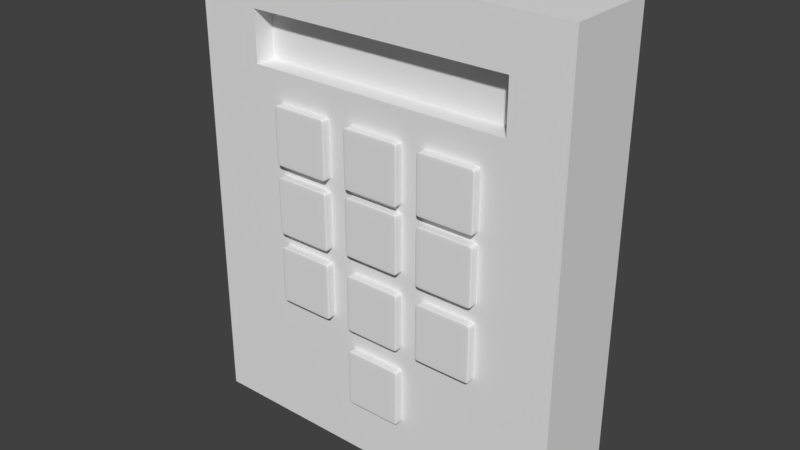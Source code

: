 # Source: numpad.blend  (saved by Blender 2.79.0; exported with 4.5.12 LTS)
import bpy
from mathutils import Matrix  # noqa: F401  (used for matrix-valued properties, if any)

bpy.ops.wm.read_factory_settings(use_empty=True)
scene = bpy.context.scene
scene.name = 'Scene'

# ---- collections
col_collection_1 = bpy.data.collections.new('Collection 1'); scene.collection.children.link(col_collection_1)

# ---- world
world_world = bpy.data.worlds.new('World'); scene.world = world_world
world_world.color = (0.05088, 0.05088, 0.05088)
world_world.use_sun_shadow = False
world_world.sun_shadow_jitter_overblur = 0.0
world_world.cycles.sampling_method = 'MANUAL'

# ---- meshes
me_cube_013 = bpy.data.meshes.new('Cube.013')
me_cube_013.from_pydata([(-0.117, -1.001, -0.1138), (-0.117, -1.001, 0.1174), (-0.117, 0.9995, -0.1138), (-0.117, 0.9995, 0.1174), (0.1143, -1.001, -0.1138), (0.1143, -1.001, 0.1174), (0.1143, 0.9995, -0.1138), (0.1143, 0.9995, 0.1174), (-0.117, -1.001, 0.0937), (-0.117, 0.9995, 0.0937), (0.1143, 0.9995, 0.0937), (0.1143, -1.001, 0.0937), (-0.0905, 0.9995, -0.1138), (-0.0905, 0.9995, 0.1174), (-0.0905, -1.001, -0.1138), (-0.0905, -1.001, 0.1174), (-0.0905, -1.001, 0.0937), (-0.0905, 0.9995, 0.0937), (-0.117, 0.9995, -0.09852), (0.1143, 0.9995, -0.09852), (0.1143, -1.001, -0.09852), (-0.117, -1.001, -0.09852), (-0.0905, 0.9995, -0.09852), (-0.0905, -1.001, -0.09852), (0.09408, 0.9995, 0.1174), (0.09408, -1.001, -0.1138), (0.09408, 0.9995, 0.0937), (0.09408, 0.9995, -0.1138), (0.09408, -1.001, 0.1174), (0.09408, -1.001, 0.0937), (0.09408, -1.001, -0.09852), (0.09408, 0.9995, -0.09852), (-0.117, -0.8082, -0.1138), (-0.117, -0.8082, 0.1174), (0.1143, -0.8082, -0.1138), (0.1143, -0.8082, 0.1174), (0.1143, -0.8082, 0.0937), (-0.117, -0.8082, 0.0937), (-0.0905, -0.8082, 0.1174), (-0.0905, -0.8082, -0.1138), (-0.117, -0.8082, -0.09852), (0.1143, -0.8082, -0.09852), (0.09408, -0.8082, 0.1174), (0.09408, -0.8082, -0.1138), (-0.117, 0.8095, 0.1174), (0.1143, 0.8095, -0.1138), (-0.117, 0.8095, 0.0937), (-0.117, 0.8095, -0.09852), (-0.117, 0.8095, -0.1138), (0.1143, 0.8095, 0.1174), (0.1143, 0.8095, 0.0937), (-0.0905, 0.8095, 0.1174), (-0.0905, 0.8095, -0.1138), (0.1143, 0.8095, -0.09852), (0.09408, 0.8095, 0.1174), (0.09408, 0.8095, -0.1138)], [], [(46, 44, 3, 9), (26, 24, 7, 10), (36, 35, 5, 11), (16, 15, 1, 8), (43, 34, 4, 25), (38, 33, 1, 15), (23, 16, 8, 21), (41, 36, 11, 20), (31, 26, 10, 19), (47, 46, 9, 18), (18, 9, 17, 22), (30, 29, 16, 23), (42, 38, 15, 28), (32, 39, 14, 0), (29, 28, 15, 16), (9, 3, 13, 17), (25, 30, 23, 14), (2, 18, 22, 12), (48, 47, 18, 2), (27, 31, 19, 6), (34, 41, 20, 4), (14, 23, 21, 0), (12, 22, 31, 27), (4, 20, 30, 25), (11, 5, 28, 29), (35, 42, 28, 5), (20, 11, 29, 30), (22, 17, 26, 31), (39, 43, 25, 14), (17, 13, 24, 26), (52, 55, 43, 39), (49, 54, 42, 35), (45, 53, 41, 34), (0, 21, 40, 32), (48, 52, 39, 32), (54, 51, 38, 42), (21, 8, 37, 40), (53, 50, 36, 41), (51, 44, 33, 38), (55, 45, 34, 43), (50, 49, 35, 36), (8, 1, 33, 37), (10, 7, 49, 50), (27, 6, 45, 55), (13, 3, 44, 51), (19, 10, 50, 53), (24, 13, 51, 54), (2, 12, 52, 48), (6, 19, 53, 45), (7, 24, 54, 49), (12, 27, 55, 52), (32, 40, 47, 48), (40, 37, 46, 47), (37, 33, 44, 46)])
me_cube_013.use_remesh_preserve_volume = False
me_cube_013.use_remesh_preserve_attributes = False
me_cube_013.use_mirror_vertex_groups = False
me_cube_013.update()
me_cube_012 = bpy.data.meshes.new('Cube.012')
me_cube_012.from_pydata([(-0.117, -1.001, -0.1138), (-0.117, -1.001, 0.1174), (-0.117, 0.9995, -0.1138), (-0.117, 0.9995, 0.1174), (0.1143, -1.001, -0.1138), (0.1143, -1.001, 0.1174), (0.1143, 0.9995, -0.1138), (0.1143, 0.9995, 0.1174), (-0.117, -1.001, 0.0937), (-0.117, 0.9995, 0.0937), (0.1143, 0.9995, 0.0937), (0.1143, -1.001, 0.0937), (-0.0905, 0.9995, -0.1138), (-0.0905, 0.9995, 0.1174), (-0.0905, -1.001, -0.1138), (-0.0905, -1.001, 0.1174), (-0.0905, -1.001, 0.0937), (-0.0905, 0.9995, 0.0937), (-0.117, 0.9995, -0.09852), (0.1143, 0.9995, -0.09852), (0.1143, -1.001, -0.09852), (-0.117, -1.001, -0.09852), (-0.0905, 0.9995, -0.09852), (-0.0905, -1.001, -0.09852), (0.09408, 0.9995, 0.1174), (0.09408, -1.001, -0.1138), (0.09408, 0.9995, 0.0937), (0.09408, 0.9995, -0.1138), (0.09408, -1.001, 0.1174), (0.09408, -1.001, 0.0937), (0.09408, -1.001, -0.09852), (0.09408, 0.9995, -0.09852), (-0.117, -0.8082, -0.1138), (-0.117, -0.8082, 0.1174), (0.1143, -0.8082, -0.1138), (0.1143, -0.8082, 0.1174), (0.1143, -0.8082, 0.0937), (-0.117, -0.8082, 0.0937), (-0.0905, -0.8082, 0.1174), (-0.0905, -0.8082, -0.1138), (-0.117, -0.8082, -0.09852), (0.1143, -0.8082, -0.09852), (0.09408, -0.8082, 0.1174), (0.09408, -0.8082, -0.1138), (-0.117, 0.8095, 0.1174), (0.1143, 0.8095, -0.1138), (-0.117, 0.8095, 0.0937), (-0.117, 0.8095, -0.09852), (-0.117, 0.8095, -0.1138), (0.1143, 0.8095, 0.1174), (0.1143, 0.8095, 0.0937), (-0.0905, 0.8095, 0.1174), (-0.0905, 0.8095, -0.1138), (0.1143, 0.8095, -0.09852), (0.09408, 0.8095, 0.1174), (0.09408, 0.8095, -0.1138)], [], [(46, 44, 3, 9), (26, 24, 7, 10), (36, 35, 5, 11), (16, 15, 1, 8), (43, 34, 4, 25), (38, 33, 1, 15), (23, 16, 8, 21), (41, 36, 11, 20), (31, 26, 10, 19), (47, 46, 9, 18), (18, 9, 17, 22), (30, 29, 16, 23), (42, 38, 15, 28), (32, 39, 14, 0), (29, 28, 15, 16), (9, 3, 13, 17), (25, 30, 23, 14), (2, 18, 22, 12), (48, 47, 18, 2), (27, 31, 19, 6), (34, 41, 20, 4), (14, 23, 21, 0), (12, 22, 31, 27), (4, 20, 30, 25), (11, 5, 28, 29), (35, 42, 28, 5), (20, 11, 29, 30), (22, 17, 26, 31), (39, 43, 25, 14), (17, 13, 24, 26), (52, 55, 43, 39), (49, 54, 42, 35), (45, 53, 41, 34), (0, 21, 40, 32), (48, 52, 39, 32), (54, 51, 38, 42), (21, 8, 37, 40), (53, 50, 36, 41), (51, 44, 33, 38), (55, 45, 34, 43), (50, 49, 35, 36), (8, 1, 33, 37), (10, 7, 49, 50), (27, 6, 45, 55), (13, 3, 44, 51), (19, 10, 50, 53), (24, 13, 51, 54), (2, 12, 52, 48), (6, 19, 53, 45), (7, 24, 54, 49), (12, 27, 55, 52), (32, 40, 47, 48), (40, 37, 46, 47), (37, 33, 44, 46)])
me_cube_012.use_remesh_preserve_volume = False
me_cube_012.use_remesh_preserve_attributes = False
me_cube_012.use_mirror_vertex_groups = False
me_cube_012.update()
me_cube_011 = bpy.data.meshes.new('Cube.011')
me_cube_011.from_pydata([(-0.117, -1.001, -0.1138), (-0.117, -1.001, 0.1174), (-0.117, 0.9995, -0.1138), (-0.117, 0.9995, 0.1174), (0.1143, -1.001, -0.1138), (0.1143, -1.001, 0.1174), (0.1143, 0.9995, -0.1138), (0.1143, 0.9995, 0.1174), (-0.117, -1.001, 0.0937), (-0.117, 0.9995, 0.0937), (0.1143, 0.9995, 0.0937), (0.1143, -1.001, 0.0937), (-0.0905, 0.9995, -0.1138), (-0.0905, 0.9995, 0.1174), (-0.0905, -1.001, -0.1138), (-0.0905, -1.001, 0.1174), (-0.0905, -1.001, 0.0937), (-0.0905, 0.9995, 0.0937), (-0.117, 0.9995, -0.09852), (0.1143, 0.9995, -0.09852), (0.1143, -1.001, -0.09852), (-0.117, -1.001, -0.09852), (-0.0905, 0.9995, -0.09852), (-0.0905, -1.001, -0.09852), (0.09408, 0.9995, 0.1174), (0.09408, -1.001, -0.1138), (0.09408, 0.9995, 0.0937), (0.09408, 0.9995, -0.1138), (0.09408, -1.001, 0.1174), (0.09408, -1.001, 0.0937), (0.09408, -1.001, -0.09852), (0.09408, 0.9995, -0.09852), (-0.117, -0.8082, -0.1138), (-0.117, -0.8082, 0.1174), (0.1143, -0.8082, -0.1138), (0.1143, -0.8082, 0.1174), (0.1143, -0.8082, 0.0937), (-0.117, -0.8082, 0.0937), (-0.0905, -0.8082, 0.1174), (-0.0905, -0.8082, -0.1138), (-0.117, -0.8082, -0.09852), (0.1143, -0.8082, -0.09852), (0.09408, -0.8082, 0.1174), (0.09408, -0.8082, -0.1138), (-0.117, 0.8095, 0.1174), (0.1143, 0.8095, -0.1138), (-0.117, 0.8095, 0.0937), (-0.117, 0.8095, -0.09852), (-0.117, 0.8095, -0.1138), (0.1143, 0.8095, 0.1174), (0.1143, 0.8095, 0.0937), (-0.0905, 0.8095, 0.1174), (-0.0905, 0.8095, -0.1138), (0.1143, 0.8095, -0.09852), (0.09408, 0.8095, 0.1174), (0.09408, 0.8095, -0.1138)], [], [(46, 44, 3, 9), (26, 24, 7, 10), (36, 35, 5, 11), (16, 15, 1, 8), (43, 34, 4, 25), (38, 33, 1, 15), (23, 16, 8, 21), (41, 36, 11, 20), (31, 26, 10, 19), (47, 46, 9, 18), (18, 9, 17, 22), (30, 29, 16, 23), (42, 38, 15, 28), (32, 39, 14, 0), (29, 28, 15, 16), (9, 3, 13, 17), (25, 30, 23, 14), (2, 18, 22, 12), (48, 47, 18, 2), (27, 31, 19, 6), (34, 41, 20, 4), (14, 23, 21, 0), (12, 22, 31, 27), (4, 20, 30, 25), (11, 5, 28, 29), (35, 42, 28, 5), (20, 11, 29, 30), (22, 17, 26, 31), (39, 43, 25, 14), (17, 13, 24, 26), (52, 55, 43, 39), (49, 54, 42, 35), (45, 53, 41, 34), (0, 21, 40, 32), (48, 52, 39, 32), (54, 51, 38, 42), (21, 8, 37, 40), (53, 50, 36, 41), (51, 44, 33, 38), (55, 45, 34, 43), (50, 49, 35, 36), (8, 1, 33, 37), (10, 7, 49, 50), (27, 6, 45, 55), (13, 3, 44, 51), (19, 10, 50, 53), (24, 13, 51, 54), (2, 12, 52, 48), (6, 19, 53, 45), (7, 24, 54, 49), (12, 27, 55, 52), (32, 40, 47, 48), (40, 37, 46, 47), (37, 33, 44, 46)])
me_cube_011.use_remesh_preserve_volume = False
me_cube_011.use_remesh_preserve_attributes = False
me_cube_011.use_mirror_vertex_groups = False
me_cube_011.update()
me_cube_010 = bpy.data.meshes.new('Cube.010')
me_cube_010.from_pydata([(-0.117, -1.001, -0.1138), (-0.117, -1.001, 0.1174), (-0.117, 0.9995, -0.1138), (-0.117, 0.9995, 0.1174), (0.1143, -1.001, -0.1138), (0.1143, -1.001, 0.1174), (0.1143, 0.9995, -0.1138), (0.1143, 0.9995, 0.1174), (-0.117, -1.001, 0.0937), (-0.117, 0.9995, 0.0937), (0.1143, 0.9995, 0.0937), (0.1143, -1.001, 0.0937), (-0.0905, 0.9995, -0.1138), (-0.0905, 0.9995, 0.1174), (-0.0905, -1.001, -0.1138), (-0.0905, -1.001, 0.1174), (-0.0905, -1.001, 0.0937), (-0.0905, 0.9995, 0.0937), (-0.117, 0.9995, -0.09852), (0.1143, 0.9995, -0.09852), (0.1143, -1.001, -0.09852), (-0.117, -1.001, -0.09852), (-0.0905, 0.9995, -0.09852), (-0.0905, -1.001, -0.09852), (0.09408, 0.9995, 0.1174), (0.09408, -1.001, -0.1138), (0.09408, 0.9995, 0.0937), (0.09408, 0.9995, -0.1138), (0.09408, -1.001, 0.1174), (0.09408, -1.001, 0.0937), (0.09408, -1.001, -0.09852), (0.09408, 0.9995, -0.09852), (-0.117, -0.8082, -0.1138), (-0.117, -0.8082, 0.1174), (0.1143, -0.8082, -0.1138), (0.1143, -0.8082, 0.1174), (0.1143, -0.8082, 0.0937), (-0.117, -0.8082, 0.0937), (-0.0905, -0.8082, 0.1174), (-0.0905, -0.8082, -0.1138), (-0.117, -0.8082, -0.09852), (0.1143, -0.8082, -0.09852), (0.09408, -0.8082, 0.1174), (0.09408, -0.8082, -0.1138), (-0.117, 0.8095, 0.1174), (0.1143, 0.8095, -0.1138), (-0.117, 0.8095, 0.0937), (-0.117, 0.8095, -0.09852), (-0.117, 0.8095, -0.1138), (0.1143, 0.8095, 0.1174), (0.1143, 0.8095, 0.0937), (-0.0905, 0.8095, 0.1174), (-0.0905, 0.8095, -0.1138), (0.1143, 0.8095, -0.09852), (0.09408, 0.8095, 0.1174), (0.09408, 0.8095, -0.1138)], [], [(46, 44, 3, 9), (26, 24, 7, 10), (36, 35, 5, 11), (16, 15, 1, 8), (43, 34, 4, 25), (38, 33, 1, 15), (23, 16, 8, 21), (41, 36, 11, 20), (31, 26, 10, 19), (47, 46, 9, 18), (18, 9, 17, 22), (30, 29, 16, 23), (42, 38, 15, 28), (32, 39, 14, 0), (29, 28, 15, 16), (9, 3, 13, 17), (25, 30, 23, 14), (2, 18, 22, 12), (48, 47, 18, 2), (27, 31, 19, 6), (34, 41, 20, 4), (14, 23, 21, 0), (12, 22, 31, 27), (4, 20, 30, 25), (11, 5, 28, 29), (35, 42, 28, 5), (20, 11, 29, 30), (22, 17, 26, 31), (39, 43, 25, 14), (17, 13, 24, 26), (52, 55, 43, 39), (49, 54, 42, 35), (45, 53, 41, 34), (0, 21, 40, 32), (48, 52, 39, 32), (54, 51, 38, 42), (21, 8, 37, 40), (53, 50, 36, 41), (51, 44, 33, 38), (55, 45, 34, 43), (50, 49, 35, 36), (8, 1, 33, 37), (10, 7, 49, 50), (27, 6, 45, 55), (13, 3, 44, 51), (19, 10, 50, 53), (24, 13, 51, 54), (2, 12, 52, 48), (6, 19, 53, 45), (7, 24, 54, 49), (12, 27, 55, 52), (32, 40, 47, 48), (40, 37, 46, 47), (37, 33, 44, 46)])
me_cube_010.use_remesh_preserve_volume = False
me_cube_010.use_remesh_preserve_attributes = False
me_cube_010.use_mirror_vertex_groups = False
me_cube_010.update()
me_cube_009 = bpy.data.meshes.new('Cube.009')
me_cube_009.from_pydata([(-0.117, -1.001, -0.1138), (-0.117, -1.001, 0.1174), (-0.117, 0.9995, -0.1138), (-0.117, 0.9995, 0.1174), (0.1143, -1.001, -0.1138), (0.1143, -1.001, 0.1174), (0.1143, 0.9995, -0.1138), (0.1143, 0.9995, 0.1174), (-0.117, -1.001, 0.0937), (-0.117, 0.9995, 0.0937), (0.1143, 0.9995, 0.0937), (0.1143, -1.001, 0.0937), (-0.0905, 0.9995, -0.1138), (-0.0905, 0.9995, 0.1174), (-0.0905, -1.001, -0.1138), (-0.0905, -1.001, 0.1174), (-0.0905, -1.001, 0.0937), (-0.0905, 0.9995, 0.0937), (-0.117, 0.9995, -0.09852), (0.1143, 0.9995, -0.09852), (0.1143, -1.001, -0.09852), (-0.117, -1.001, -0.09852), (-0.0905, 0.9995, -0.09852), (-0.0905, -1.001, -0.09852), (0.09408, 0.9995, 0.1174), (0.09408, -1.001, -0.1138), (0.09408, 0.9995, 0.0937), (0.09408, 0.9995, -0.1138), (0.09408, -1.001, 0.1174), (0.09408, -1.001, 0.0937), (0.09408, -1.001, -0.09852), (0.09408, 0.9995, -0.09852), (-0.117, -0.8082, -0.1138), (-0.117, -0.8082, 0.1174), (0.1143, -0.8082, -0.1138), (0.1143, -0.8082, 0.1174), (0.1143, -0.8082, 0.0937), (-0.117, -0.8082, 0.0937), (-0.0905, -0.8082, 0.1174), (-0.0905, -0.8082, -0.1138), (-0.117, -0.8082, -0.09852), (0.1143, -0.8082, -0.09852), (0.09408, -0.8082, 0.1174), (0.09408, -0.8082, -0.1138), (-0.117, 0.8095, 0.1174), (0.1143, 0.8095, -0.1138), (-0.117, 0.8095, 0.0937), (-0.117, 0.8095, -0.09852), (-0.117, 0.8095, -0.1138), (0.1143, 0.8095, 0.1174), (0.1143, 0.8095, 0.0937), (-0.0905, 0.8095, 0.1174), (-0.0905, 0.8095, -0.1138), (0.1143, 0.8095, -0.09852), (0.09408, 0.8095, 0.1174), (0.09408, 0.8095, -0.1138)], [], [(46, 44, 3, 9), (26, 24, 7, 10), (36, 35, 5, 11), (16, 15, 1, 8), (43, 34, 4, 25), (38, 33, 1, 15), (23, 16, 8, 21), (41, 36, 11, 20), (31, 26, 10, 19), (47, 46, 9, 18), (18, 9, 17, 22), (30, 29, 16, 23), (42, 38, 15, 28), (32, 39, 14, 0), (29, 28, 15, 16), (9, 3, 13, 17), (25, 30, 23, 14), (2, 18, 22, 12), (48, 47, 18, 2), (27, 31, 19, 6), (34, 41, 20, 4), (14, 23, 21, 0), (12, 22, 31, 27), (4, 20, 30, 25), (11, 5, 28, 29), (35, 42, 28, 5), (20, 11, 29, 30), (22, 17, 26, 31), (39, 43, 25, 14), (17, 13, 24, 26), (52, 55, 43, 39), (49, 54, 42, 35), (45, 53, 41, 34), (0, 21, 40, 32), (48, 52, 39, 32), (54, 51, 38, 42), (21, 8, 37, 40), (53, 50, 36, 41), (51, 44, 33, 38), (55, 45, 34, 43), (50, 49, 35, 36), (8, 1, 33, 37), (10, 7, 49, 50), (27, 6, 45, 55), (13, 3, 44, 51), (19, 10, 50, 53), (24, 13, 51, 54), (2, 12, 52, 48), (6, 19, 53, 45), (7, 24, 54, 49), (12, 27, 55, 52), (32, 40, 47, 48), (40, 37, 46, 47), (37, 33, 44, 46)])
me_cube_009.use_remesh_preserve_volume = False
me_cube_009.use_remesh_preserve_attributes = False
me_cube_009.use_mirror_vertex_groups = False
me_cube_009.update()
me_cube_008 = bpy.data.meshes.new('Cube.008')
me_cube_008.from_pydata([(-0.117, -1.001, -0.1138), (-0.117, -1.001, 0.1174), (-0.117, 0.9995, -0.1138), (-0.117, 0.9995, 0.1174), (0.1143, -1.001, -0.1138), (0.1143, -1.001, 0.1174), (0.1143, 0.9995, -0.1138), (0.1143, 0.9995, 0.1174), (-0.117, -1.001, 0.0937), (-0.117, 0.9995, 0.0937), (0.1143, 0.9995, 0.0937), (0.1143, -1.001, 0.0937), (-0.0905, 0.9995, -0.1138), (-0.0905, 0.9995, 0.1174), (-0.0905, -1.001, -0.1138), (-0.0905, -1.001, 0.1174), (-0.0905, -1.001, 0.0937), (-0.0905, 0.9995, 0.0937), (-0.117, 0.9995, -0.09852), (0.1143, 0.9995, -0.09852), (0.1143, -1.001, -0.09852), (-0.117, -1.001, -0.09852), (-0.0905, 0.9995, -0.09852), (-0.0905, -1.001, -0.09852), (0.09408, 0.9995, 0.1174), (0.09408, -1.001, -0.1138), (0.09408, 0.9995, 0.0937), (0.09408, 0.9995, -0.1138), (0.09408, -1.001, 0.1174), (0.09408, -1.001, 0.0937), (0.09408, -1.001, -0.09852), (0.09408, 0.9995, -0.09852), (-0.117, -0.8082, -0.1138), (-0.117, -0.8082, 0.1174), (0.1143, -0.8082, -0.1138), (0.1143, -0.8082, 0.1174), (0.1143, -0.8082, 0.0937), (-0.117, -0.8082, 0.0937), (-0.0905, -0.8082, 0.1174), (-0.0905, -0.8082, -0.1138), (-0.117, -0.8082, -0.09852), (0.1143, -0.8082, -0.09852), (0.09408, -0.8082, 0.1174), (0.09408, -0.8082, -0.1138), (-0.117, 0.8095, 0.1174), (0.1143, 0.8095, -0.1138), (-0.117, 0.8095, 0.0937), (-0.117, 0.8095, -0.09852), (-0.117, 0.8095, -0.1138), (0.1143, 0.8095, 0.1174), (0.1143, 0.8095, 0.0937), (-0.0905, 0.8095, 0.1174), (-0.0905, 0.8095, -0.1138), (0.1143, 0.8095, -0.09852), (0.09408, 0.8095, 0.1174), (0.09408, 0.8095, -0.1138)], [], [(46, 44, 3, 9), (26, 24, 7, 10), (36, 35, 5, 11), (16, 15, 1, 8), (43, 34, 4, 25), (38, 33, 1, 15), (23, 16, 8, 21), (41, 36, 11, 20), (31, 26, 10, 19), (47, 46, 9, 18), (18, 9, 17, 22), (30, 29, 16, 23), (42, 38, 15, 28), (32, 39, 14, 0), (29, 28, 15, 16), (9, 3, 13, 17), (25, 30, 23, 14), (2, 18, 22, 12), (48, 47, 18, 2), (27, 31, 19, 6), (34, 41, 20, 4), (14, 23, 21, 0), (12, 22, 31, 27), (4, 20, 30, 25), (11, 5, 28, 29), (35, 42, 28, 5), (20, 11, 29, 30), (22, 17, 26, 31), (39, 43, 25, 14), (17, 13, 24, 26), (52, 55, 43, 39), (49, 54, 42, 35), (45, 53, 41, 34), (0, 21, 40, 32), (48, 52, 39, 32), (54, 51, 38, 42), (21, 8, 37, 40), (53, 50, 36, 41), (51, 44, 33, 38), (55, 45, 34, 43), (50, 49, 35, 36), (8, 1, 33, 37), (10, 7, 49, 50), (27, 6, 45, 55), (13, 3, 44, 51), (19, 10, 50, 53), (24, 13, 51, 54), (2, 12, 52, 48), (6, 19, 53, 45), (7, 24, 54, 49), (12, 27, 55, 52), (32, 40, 47, 48), (40, 37, 46, 47), (37, 33, 44, 46)])
me_cube_008.use_remesh_preserve_volume = False
me_cube_008.use_remesh_preserve_attributes = False
me_cube_008.use_mirror_vertex_groups = False
me_cube_008.update()
me_cube_007 = bpy.data.meshes.new('Cube.007')
me_cube_007.from_pydata([(-0.117, -1.001, -0.1138), (-0.117, -1.001, 0.1174), (-0.117, 0.9995, -0.1138), (-0.117, 0.9995, 0.1174), (0.1143, -1.001, -0.1138), (0.1143, -1.001, 0.1174), (0.1143, 0.9995, -0.1138), (0.1143, 0.9995, 0.1174), (-0.117, -1.001, 0.0937), (-0.117, 0.9995, 0.0937), (0.1143, 0.9995, 0.0937), (0.1143, -1.001, 0.0937), (-0.0905, 0.9995, -0.1138), (-0.0905, 0.9995, 0.1174), (-0.0905, -1.001, -0.1138), (-0.0905, -1.001, 0.1174), (-0.0905, -1.001, 0.0937), (-0.0905, 0.9995, 0.0937), (-0.117, 0.9995, -0.09852), (0.1143, 0.9995, -0.09852), (0.1143, -1.001, -0.09852), (-0.117, -1.001, -0.09852), (-0.0905, 0.9995, -0.09852), (-0.0905, -1.001, -0.09852), (0.09408, 0.9995, 0.1174), (0.09408, -1.001, -0.1138), (0.09408, 0.9995, 0.0937), (0.09408, 0.9995, -0.1138), (0.09408, -1.001, 0.1174), (0.09408, -1.001, 0.0937), (0.09408, -1.001, -0.09852), (0.09408, 0.9995, -0.09852), (-0.117, -0.8082, -0.1138), (-0.117, -0.8082, 0.1174), (0.1143, -0.8082, -0.1138), (0.1143, -0.8082, 0.1174), (0.1143, -0.8082, 0.0937), (-0.117, -0.8082, 0.0937), (-0.0905, -0.8082, 0.1174), (-0.0905, -0.8082, -0.1138), (-0.117, -0.8082, -0.09852), (0.1143, -0.8082, -0.09852), (0.09408, -0.8082, 0.1174), (0.09408, -0.8082, -0.1138), (-0.117, 0.8095, 0.1174), (0.1143, 0.8095, -0.1138), (-0.117, 0.8095, 0.0937), (-0.117, 0.8095, -0.09852), (-0.117, 0.8095, -0.1138), (0.1143, 0.8095, 0.1174), (0.1143, 0.8095, 0.0937), (-0.0905, 0.8095, 0.1174), (-0.0905, 0.8095, -0.1138), (0.1143, 0.8095, -0.09852), (0.09408, 0.8095, 0.1174), (0.09408, 0.8095, -0.1138)], [], [(46, 44, 3, 9), (26, 24, 7, 10), (36, 35, 5, 11), (16, 15, 1, 8), (43, 34, 4, 25), (38, 33, 1, 15), (23, 16, 8, 21), (41, 36, 11, 20), (31, 26, 10, 19), (47, 46, 9, 18), (18, 9, 17, 22), (30, 29, 16, 23), (42, 38, 15, 28), (32, 39, 14, 0), (29, 28, 15, 16), (9, 3, 13, 17), (25, 30, 23, 14), (2, 18, 22, 12), (48, 47, 18, 2), (27, 31, 19, 6), (34, 41, 20, 4), (14, 23, 21, 0), (12, 22, 31, 27), (4, 20, 30, 25), (11, 5, 28, 29), (35, 42, 28, 5), (20, 11, 29, 30), (22, 17, 26, 31), (39, 43, 25, 14), (17, 13, 24, 26), (52, 55, 43, 39), (49, 54, 42, 35), (45, 53, 41, 34), (0, 21, 40, 32), (48, 52, 39, 32), (54, 51, 38, 42), (21, 8, 37, 40), (53, 50, 36, 41), (51, 44, 33, 38), (55, 45, 34, 43), (50, 49, 35, 36), (8, 1, 33, 37), (10, 7, 49, 50), (27, 6, 45, 55), (13, 3, 44, 51), (19, 10, 50, 53), (24, 13, 51, 54), (2, 12, 52, 48), (6, 19, 53, 45), (7, 24, 54, 49), (12, 27, 55, 52), (32, 40, 47, 48), (40, 37, 46, 47), (37, 33, 44, 46)])
me_cube_007.use_remesh_preserve_volume = False
me_cube_007.use_remesh_preserve_attributes = False
me_cube_007.use_mirror_vertex_groups = False
me_cube_007.update()
me_cube_006 = bpy.data.meshes.new('Cube.006')
me_cube_006.from_pydata([(-0.117, -1.001, -0.1138), (-0.117, -1.001, 0.1174), (-0.117, 0.9995, -0.1138), (-0.117, 0.9995, 0.1174), (0.1143, -1.001, -0.1138), (0.1143, -1.001, 0.1174), (0.1143, 0.9995, -0.1138), (0.1143, 0.9995, 0.1174), (-0.117, -1.001, 0.0937), (-0.117, 0.9995, 0.0937), (0.1143, 0.9995, 0.0937), (0.1143, -1.001, 0.0937), (-0.0905, 0.9995, -0.1138), (-0.0905, 0.9995, 0.1174), (-0.0905, -1.001, -0.1138), (-0.0905, -1.001, 0.1174), (-0.0905, -1.001, 0.0937), (-0.0905, 0.9995, 0.0937), (-0.117, 0.9995, -0.09852), (0.1143, 0.9995, -0.09852), (0.1143, -1.001, -0.09852), (-0.117, -1.001, -0.09852), (-0.0905, 0.9995, -0.09852), (-0.0905, -1.001, -0.09852), (0.09408, 0.9995, 0.1174), (0.09408, -1.001, -0.1138), (0.09408, 0.9995, 0.0937), (0.09408, 0.9995, -0.1138), (0.09408, -1.001, 0.1174), (0.09408, -1.001, 0.0937), (0.09408, -1.001, -0.09852), (0.09408, 0.9995, -0.09852), (-0.117, -0.8082, -0.1138), (-0.117, -0.8082, 0.1174), (0.1143, -0.8082, -0.1138), (0.1143, -0.8082, 0.1174), (0.1143, -0.8082, 0.0937), (-0.117, -0.8082, 0.0937), (-0.0905, -0.8082, 0.1174), (-0.0905, -0.8082, -0.1138), (-0.117, -0.8082, -0.09852), (0.1143, -0.8082, -0.09852), (0.09408, -0.8082, 0.1174), (0.09408, -0.8082, -0.1138), (-0.117, 0.8095, 0.1174), (0.1143, 0.8095, -0.1138), (-0.117, 0.8095, 0.0937), (-0.117, 0.8095, -0.09852), (-0.117, 0.8095, -0.1138), (0.1143, 0.8095, 0.1174), (0.1143, 0.8095, 0.0937), (-0.0905, 0.8095, 0.1174), (-0.0905, 0.8095, -0.1138), (0.1143, 0.8095, -0.09852), (0.09408, 0.8095, 0.1174), (0.09408, 0.8095, -0.1138)], [], [(46, 44, 3, 9), (26, 24, 7, 10), (36, 35, 5, 11), (16, 15, 1, 8), (43, 34, 4, 25), (38, 33, 1, 15), (23, 16, 8, 21), (41, 36, 11, 20), (31, 26, 10, 19), (47, 46, 9, 18), (18, 9, 17, 22), (30, 29, 16, 23), (42, 38, 15, 28), (32, 39, 14, 0), (29, 28, 15, 16), (9, 3, 13, 17), (25, 30, 23, 14), (2, 18, 22, 12), (48, 47, 18, 2), (27, 31, 19, 6), (34, 41, 20, 4), (14, 23, 21, 0), (12, 22, 31, 27), (4, 20, 30, 25), (11, 5, 28, 29), (35, 42, 28, 5), (20, 11, 29, 30), (22, 17, 26, 31), (39, 43, 25, 14), (17, 13, 24, 26), (52, 55, 43, 39), (49, 54, 42, 35), (45, 53, 41, 34), (0, 21, 40, 32), (48, 52, 39, 32), (54, 51, 38, 42), (21, 8, 37, 40), (53, 50, 36, 41), (51, 44, 33, 38), (55, 45, 34, 43), (50, 49, 35, 36), (8, 1, 33, 37), (10, 7, 49, 50), (27, 6, 45, 55), (13, 3, 44, 51), (19, 10, 50, 53), (24, 13, 51, 54), (2, 12, 52, 48), (6, 19, 53, 45), (7, 24, 54, 49), (12, 27, 55, 52), (32, 40, 47, 48), (40, 37, 46, 47), (37, 33, 44, 46)])
me_cube_006.use_remesh_preserve_volume = False
me_cube_006.use_remesh_preserve_attributes = False
me_cube_006.use_mirror_vertex_groups = False
me_cube_006.update()
me_cube_005 = bpy.data.meshes.new('Cube.005')
me_cube_005.from_pydata([(-0.117, -1.001, -0.1138), (-0.117, -1.001, 0.1174), (-0.117, 0.9995, -0.1138), (-0.117, 0.9995, 0.1174), (0.1143, -1.001, -0.1138), (0.1143, -1.001, 0.1174), (0.1143, 0.9995, -0.1138), (0.1143, 0.9995, 0.1174), (-0.117, -1.001, 0.0937), (-0.117, 0.9995, 0.0937), (0.1143, 0.9995, 0.0937), (0.1143, -1.001, 0.0937), (-0.0905, 0.9995, -0.1138), (-0.0905, 0.9995, 0.1174), (-0.0905, -1.001, -0.1138), (-0.0905, -1.001, 0.1174), (-0.0905, -1.001, 0.0937), (-0.0905, 0.9995, 0.0937), (-0.117, 0.9995, -0.09852), (0.1143, 0.9995, -0.09852), (0.1143, -1.001, -0.09852), (-0.117, -1.001, -0.09852), (-0.0905, 0.9995, -0.09852), (-0.0905, -1.001, -0.09852), (0.09408, 0.9995, 0.1174), (0.09408, -1.001, -0.1138), (0.09408, 0.9995, 0.0937), (0.09408, 0.9995, -0.1138), (0.09408, -1.001, 0.1174), (0.09408, -1.001, 0.0937), (0.09408, -1.001, -0.09852), (0.09408, 0.9995, -0.09852), (-0.117, -0.8082, -0.1138), (-0.117, -0.8082, 0.1174), (0.1143, -0.8082, -0.1138), (0.1143, -0.8082, 0.1174), (0.1143, -0.8082, 0.0937), (-0.117, -0.8082, 0.0937), (-0.0905, -0.8082, 0.1174), (-0.0905, -0.8082, -0.1138), (-0.117, -0.8082, -0.09852), (0.1143, -0.8082, -0.09852), (0.09408, -0.8082, 0.1174), (0.09408, -0.8082, -0.1138), (-0.117, 0.8095, 0.1174), (0.1143, 0.8095, -0.1138), (-0.117, 0.8095, 0.0937), (-0.117, 0.8095, -0.09852), (-0.117, 0.8095, -0.1138), (0.1143, 0.8095, 0.1174), (0.1143, 0.8095, 0.0937), (-0.0905, 0.8095, 0.1174), (-0.0905, 0.8095, -0.1138), (0.1143, 0.8095, -0.09852), (0.09408, 0.8095, 0.1174), (0.09408, 0.8095, -0.1138)], [], [(46, 44, 3, 9), (26, 24, 7, 10), (36, 35, 5, 11), (16, 15, 1, 8), (43, 34, 4, 25), (38, 33, 1, 15), (23, 16, 8, 21), (41, 36, 11, 20), (31, 26, 10, 19), (47, 46, 9, 18), (18, 9, 17, 22), (30, 29, 16, 23), (42, 38, 15, 28), (32, 39, 14, 0), (29, 28, 15, 16), (9, 3, 13, 17), (25, 30, 23, 14), (2, 18, 22, 12), (48, 47, 18, 2), (27, 31, 19, 6), (34, 41, 20, 4), (14, 23, 21, 0), (12, 22, 31, 27), (4, 20, 30, 25), (11, 5, 28, 29), (35, 42, 28, 5), (20, 11, 29, 30), (22, 17, 26, 31), (39, 43, 25, 14), (17, 13, 24, 26), (52, 55, 43, 39), (49, 54, 42, 35), (45, 53, 41, 34), (0, 21, 40, 32), (48, 52, 39, 32), (54, 51, 38, 42), (21, 8, 37, 40), (53, 50, 36, 41), (51, 44, 33, 38), (55, 45, 34, 43), (50, 49, 35, 36), (8, 1, 33, 37), (10, 7, 49, 50), (27, 6, 45, 55), (13, 3, 44, 51), (19, 10, 50, 53), (24, 13, 51, 54), (2, 12, 52, 48), (6, 19, 53, 45), (7, 24, 54, 49), (12, 27, 55, 52), (32, 40, 47, 48), (40, 37, 46, 47), (37, 33, 44, 46)])
me_cube_005.use_remesh_preserve_volume = False
me_cube_005.use_remesh_preserve_attributes = False
me_cube_005.use_mirror_vertex_groups = False
me_cube_005.update()
me_cube_004 = bpy.data.meshes.new('Cube.004')
me_cube_004.from_pydata([(-1.0, -1.0, -1.0), (-1.0, -1.0, 1.0), (-1.0, 1.0, -1.0), (-1.0, 1.0, 1.0), (1.0, -1.0, -1.0), (1.0, -1.0, 1.0), (1.0, 1.0, -1.0), (1.0, 1.0, 1.0), (-0.6723, 1.0, -1.0), (-0.6723, 1.0, 1.0), (-0.6723, -1.0, -1.0), (-0.6723, -1.0, 1.0), (0.7146, 1.0, 1.0), (0.7146, -1.0, -1.0), (0.7146, 1.0, -1.0), (0.7146, -1.0, 1.0), (-1.0, -1.0, 0.7414), (-1.0, 1.0, 0.7414), (1.0, 1.0, 0.7414), (1.0, -1.0, 0.7414), (-0.6723, -1.0, 0.7414), (-0.6723, 1.0, 0.7414), (0.7146, -1.0, 0.7414), (0.7146, 1.0, 0.7414), (-1.0, 1.0, 0.4806), (1.0, 1.0, 0.4806), (1.0, -1.0, 0.4806), (-0.6723, -1.0, 0.4806), (-0.6723, 1.0, 0.4806), (0.7146, -1.0, 0.4806), (0.7146, 1.0, 0.4806), (-1.0, -1.0, 0.4806), (0.7146, -0.5484, 0.7414), (-0.6723, -0.5484, 0.7414), (-0.6723, -0.5484, 0.4806), (0.7146, -0.5484, 0.4806), (-1.0, 1.0, -1.426), (-1.0, -1.0, -1.426), (-0.6723, 1.0, -1.426), (1.0, -1.0, -1.426), (1.0, 1.0, -1.426), (0.7146, -1.0, -1.426), (0.7146, 1.0, -1.426), (-0.6723, -1.0, -1.426)], [], [(16, 1, 3, 17), (23, 12, 7, 18), (18, 7, 5, 19), (20, 11, 1, 16), (4, 13, 41, 39), (9, 3, 1, 11), (12, 9, 11, 15), (13, 10, 43, 41), (22, 15, 11, 20), (17, 3, 9, 21), (19, 5, 15, 22), (7, 12, 15, 5), (8, 14, 42, 38), (21, 9, 12, 23), (28, 21, 23, 30), (26, 19, 22, 29), (24, 17, 21, 28), (29, 22, 32, 35), (27, 20, 16, 31), (25, 18, 19, 26), (30, 23, 18, 25), (31, 16, 17, 24), (0, 31, 24, 2), (14, 30, 25, 6), (6, 25, 26, 4), (10, 27, 31, 0), (13, 29, 27, 10), (2, 24, 28, 8), (4, 26, 29, 13), (8, 28, 30, 14), (35, 32, 33, 34), (20, 27, 34, 33), (27, 29, 35, 34), (22, 20, 33, 32), (42, 40, 39, 41), (36, 38, 43, 37), (38, 42, 41, 43), (2, 8, 38, 36), (14, 6, 40, 42), (0, 2, 36, 37), (6, 4, 39, 40), (10, 0, 37, 43)])
me_cube_004.use_remesh_preserve_volume = False
me_cube_004.use_remesh_preserve_attributes = False
me_cube_004.use_mirror_vertex_groups = False
me_cube_004.update()
me_cube_003 = bpy.data.meshes.new('Cube.003')
me_cube_003.from_pydata([(-0.117, -1.001, -0.1138), (-0.117, -1.001, 0.1174), (-0.117, 0.9995, -0.1138), (-0.117, 0.9995, 0.1174), (0.1143, -1.001, -0.1138), (0.1143, -1.001, 0.1174), (0.1143, 0.9995, -0.1138), (0.1143, 0.9995, 0.1174), (-0.117, -1.001, 0.0937), (-0.117, 0.9995, 0.0937), (0.1143, 0.9995, 0.0937), (0.1143, -1.001, 0.0937), (-0.0905, 0.9995, -0.1138), (-0.0905, 0.9995, 0.1174), (-0.0905, -1.001, -0.1138), (-0.0905, -1.001, 0.1174), (-0.0905, -1.001, 0.0937), (-0.0905, 0.9995, 0.0937), (-0.117, 0.9995, -0.09852), (0.1143, 0.9995, -0.09852), (0.1143, -1.001, -0.09852), (-0.117, -1.001, -0.09852), (-0.0905, 0.9995, -0.09852), (-0.0905, -1.001, -0.09852), (0.09408, 0.9995, 0.1174), (0.09408, -1.001, -0.1138), (0.09408, 0.9995, 0.0937), (0.09408, 0.9995, -0.1138), (0.09408, -1.001, 0.1174), (0.09408, -1.001, 0.0937), (0.09408, -1.001, -0.09852), (0.09408, 0.9995, -0.09852), (-0.117, -0.8082, -0.1138), (-0.117, -0.8082, 0.1174), (0.1143, -0.8082, -0.1138), (0.1143, -0.8082, 0.1174), (0.1143, -0.8082, 0.0937), (-0.117, -0.8082, 0.0937), (-0.0905, -0.8082, 0.1174), (-0.0905, -0.8082, -0.1138), (-0.117, -0.8082, -0.09852), (0.1143, -0.8082, -0.09852), (0.09408, -0.8082, 0.1174), (0.09408, -0.8082, -0.1138), (-0.117, 0.8095, 0.1174), (0.1143, 0.8095, -0.1138), (-0.117, 0.8095, 0.0937), (-0.117, 0.8095, -0.09852), (-0.117, 0.8095, -0.1138), (0.1143, 0.8095, 0.1174), (0.1143, 0.8095, 0.0937), (-0.0905, 0.8095, 0.1174), (-0.0905, 0.8095, -0.1138), (0.1143, 0.8095, -0.09852), (0.09408, 0.8095, 0.1174), (0.09408, 0.8095, -0.1138)], [], [(46, 44, 3, 9), (26, 24, 7, 10), (36, 35, 5, 11), (16, 15, 1, 8), (43, 34, 4, 25), (38, 33, 1, 15), (23, 16, 8, 21), (41, 36, 11, 20), (31, 26, 10, 19), (47, 46, 9, 18), (18, 9, 17, 22), (30, 29, 16, 23), (42, 38, 15, 28), (32, 39, 14, 0), (29, 28, 15, 16), (9, 3, 13, 17), (25, 30, 23, 14), (2, 18, 22, 12), (48, 47, 18, 2), (27, 31, 19, 6), (34, 41, 20, 4), (14, 23, 21, 0), (12, 22, 31, 27), (4, 20, 30, 25), (11, 5, 28, 29), (35, 42, 28, 5), (20, 11, 29, 30), (22, 17, 26, 31), (39, 43, 25, 14), (17, 13, 24, 26), (52, 55, 43, 39), (49, 54, 42, 35), (45, 53, 41, 34), (0, 21, 40, 32), (48, 52, 39, 32), (54, 51, 38, 42), (21, 8, 37, 40), (53, 50, 36, 41), (51, 44, 33, 38), (55, 45, 34, 43), (50, 49, 35, 36), (8, 1, 33, 37), (10, 7, 49, 50), (27, 6, 45, 55), (13, 3, 44, 51), (19, 10, 50, 53), (24, 13, 51, 54), (2, 12, 52, 48), (6, 19, 53, 45), (7, 24, 54, 49), (12, 27, 55, 52), (32, 40, 47, 48), (40, 37, 46, 47), (37, 33, 44, 46)])
me_cube_003.use_remesh_preserve_volume = False
me_cube_003.use_remesh_preserve_attributes = False
me_cube_003.use_mirror_vertex_groups = False
me_cube_003.update()

# ---- objects
ob_cube_010 = bpy.data.objects.new('Cube.010', me_cube_013)
ob_cube_009 = bpy.data.objects.new('Cube.009', me_cube_012)
ob_cube_008 = bpy.data.objects.new('Cube.008', me_cube_011)
ob_cube_007 = bpy.data.objects.new('Cube.007', me_cube_010)
ob_cube_006 = bpy.data.objects.new('Cube.006', me_cube_009)
ob_cube_005 = bpy.data.objects.new('Cube.005', me_cube_008)
ob_cube_004 = bpy.data.objects.new('Cube.004', me_cube_007)
ob_cube_003 = bpy.data.objects.new('Cube.003', me_cube_006)
ob_cube_002 = bpy.data.objects.new('Cube.002', me_cube_005)
ob_cube = bpy.data.objects.new('Cube', me_cube_004)
ob_cube_001 = bpy.data.objects.new('Cube.001', me_cube_003)

# ---- transforms, parenting, visibility, modifiers, constraints
ob_cube_010.location = (0.1756, -1.055, -4.118)
ob_cube_010.scale = (5.48, 0.1289, 5.48)
ob_cube_010.lineart.crease_threshold = 0.0
_m = ob_cube_010.modifiers.new('Subsurf', 'SUBSURF')
_m.uv_smooth = 'PRESERVE_CORNERS'
_m.quality = 2
_m.levels = 2
_m.show_only_control_edges = False
ob_cube_009.location = (-1.591, -1.055, -2.333)
ob_cube_009.scale = (5.48, 0.1289, 5.48)
ob_cube_009.lineart.crease_threshold = 0.0
_m = ob_cube_009.modifiers.new('Subsurf', 'SUBSURF')
_m.uv_smooth = 'PRESERVE_CORNERS'
_m.quality = 2
_m.levels = 2
_m.show_only_control_edges = False
ob_cube_008.location = (-1.591, -1.055, -0.7673)
ob_cube_008.scale = (5.48, 0.1289, 5.48)
ob_cube_008.lineart.crease_threshold = 0.0
_m = ob_cube_008.modifiers.new('Subsurf', 'SUBSURF')
_m.uv_smooth = 'PRESERVE_CORNERS'
_m.quality = 2
_m.levels = 2
_m.show_only_control_edges = False
ob_cube_007.location = (0.1756, -1.055, -2.363)
ob_cube_007.scale = (5.48, 0.1289, 5.48)
ob_cube_007.lineart.crease_threshold = 0.0
_m = ob_cube_007.modifiers.new('Subsurf', 'SUBSURF')
_m.uv_smooth = 'PRESERVE_CORNERS'
_m.quality = 2
_m.levels = 2
_m.show_only_control_edges = False
ob_cube_006.location = (0.1756, -1.055, -0.668)
ob_cube_006.scale = (5.48, 0.1289, 5.48)
ob_cube_006.lineart.crease_threshold = 0.0
_m = ob_cube_006.modifiers.new('Subsurf', 'SUBSURF')
_m.uv_smooth = 'PRESERVE_CORNERS'
_m.quality = 2
_m.levels = 2
_m.show_only_control_edges = False
ob_cube_005.location = (1.902, -1.055, -2.338)
ob_cube_005.scale = (5.48, 0.1289, 5.48)
ob_cube_005.lineart.crease_threshold = 0.0
_m = ob_cube_005.modifiers.new('Subsurf', 'SUBSURF')
_m.uv_smooth = 'PRESERVE_CORNERS'
_m.quality = 2
_m.levels = 2
_m.show_only_control_edges = False
ob_cube_004.location = (1.902, -1.055, -0.7181)
ob_cube_004.scale = (5.48, 0.1289, 5.48)
ob_cube_004.lineart.crease_threshold = 0.0
_m = ob_cube_004.modifiers.new('Subsurf', 'SUBSURF')
_m.uv_smooth = 'PRESERVE_CORNERS'
_m.quality = 2
_m.levels = 2
_m.show_only_control_edges = False
ob_cube_003.location = (1.902, -1.055, 0.746)
ob_cube_003.scale = (5.48, 0.1289, 5.48)
ob_cube_003.lineart.crease_threshold = 0.0
_m = ob_cube_003.modifiers.new('Subsurf', 'SUBSURF')
_m.uv_smooth = 'PRESERVE_CORNERS'
_m.quality = 2
_m.levels = 2
_m.show_only_control_edges = False
ob_cube_002.location = (0.1756, -1.055, 0.746)
ob_cube_002.scale = (5.48, 0.1289, 5.48)
ob_cube_002.lineart.crease_threshold = 0.0
_m = ob_cube_002.modifiers.new('Subsurf', 'SUBSURF')
_m.uv_smooth = 'PRESERVE_CORNERS'
_m.quality = 2
_m.levels = 2
_m.show_only_control_edges = False
ob_cube.location = (0.0, 0.0, 0.0)
ob_cube.scale = (4.213, 1.0, 4.213)
ob_cube.lineart.crease_threshold = 0.0
ob_cube_001.location = (-1.591, -1.055, 0.746)
ob_cube_001.scale = (5.48, 0.1289, 5.48)
ob_cube_001.lineart.crease_threshold = 0.0
_m = ob_cube_001.modifiers.new('Subsurf', 'SUBSURF')
_m.uv_smooth = 'PRESERVE_CORNERS'
_m.quality = 2
_m.levels = 2
_m.show_only_control_edges = False

# ---- collection membership
col_collection_1.objects.link(ob_cube_010)
col_collection_1.objects.link(ob_cube_009)
col_collection_1.objects.link(ob_cube_008)
col_collection_1.objects.link(ob_cube_007)
col_collection_1.objects.link(ob_cube_006)
col_collection_1.objects.link(ob_cube_005)
col_collection_1.objects.link(ob_cube_004)
col_collection_1.objects.link(ob_cube_003)
col_collection_1.objects.link(ob_cube_002)
col_collection_1.objects.link(ob_cube)
col_collection_1.objects.link(ob_cube_001)

# ---- scene / render settings (as saved in the file)
scene.frame_start = 1; scene.frame_end = 250; scene.frame_set(1)
scene.render.engine = 'BLENDER_EEVEE_NEXT'
scene.render.resolution_percentage = 50
scene.render.dither_intensity = 0.0
scene.cycles.use_denoising = False
scene.cycles.samples = 128
scene.cycles.sampling_pattern = 'TABULATED_SOBOL'
scene.cycles.use_adaptive_sampling = False
scene.cycles.use_light_tree = False
scene.cycles.blur_glossy = 0.0
scene.cycles.sample_clamp_indirect = 0.0
scene.view_settings.view_transform = 'Standard'
bpy.context.view_layer.update()

# ---- added for rendering (the .blend has no active camera and no usable light): camera, sun
cam_auto = bpy.data.cameras.new('AutoCamera')
cam_auto.lens = 50.0
cam_auto.sensor_width = 36.0
cam_auto.clip_end = 1000.0
ob_auto_camera = bpy.data.objects.new('AutoCamera', cam_auto)
scene.collection.objects.link(ob_auto_camera)
ob_auto_camera.location = (12.4232, -15.0, 9.0403)
ob_auto_camera.rotation_euler = (1.09748, -7.21219e-08, 0.694738)
scene.camera = ob_auto_camera
light_auto_sun = bpy.data.lights.new('AutoSun', 'SUN')
light_auto_sun.energy = 3.0
light_auto_sun.angle = 0.0523599
ob_auto_sun = bpy.data.objects.new('AutoSun', light_auto_sun)
scene.collection.objects.link(ob_auto_sun)
ob_auto_sun.rotation_euler = (0.872665, 0.174533, 0.523599)
bpy.context.view_layer.update()

